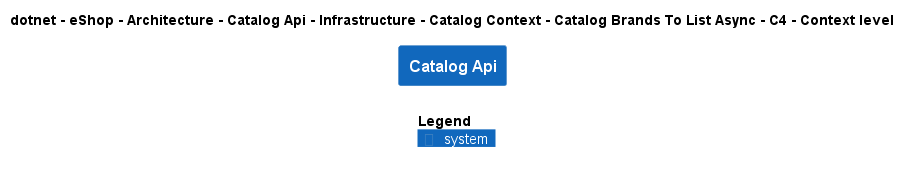

The diagram above was rendered by PlantUML. Its source (embedded in the PNG):
@startuml
!include ..\..\..\..\..\..\..\..\..\..\..\.c4s\C4_Context.puml

AddElementTag("c4interflow:lifecycle:new", $bgColor=green, $fontColor=#ffffff, $borderColor=green, $shadowing="False")
AddElementTag("c4interflow:lifecycle:changed", $bgColor=orange, $fontColor=#ffffff, $borderColor=orange, $shadowing="False")
AddElementTag("c4interflow:lifecycle:removed", $bgColor=red, $fontColor=#ffffff, $borderColor=red, $shadowing="False")

AddRelTag("c4interflow:lifecycle:new", $textColor=green, $lineColor=green)
AddRelTag("c4interflow:lifecycle:changed", $textColor=orange, $lineColor=orange)
AddRelTag("c4interflow:lifecycle:removed", $textColor=red, $lineColor=red)

SHOW_PERSON_PORTRAIT()
LAYOUT_TOP_DOWN()

skinparam linetype polyline

title dotnet - eShop - Architecture - Catalog Api - Infrastructure - Catalog Context - Catalog Brands To List Async - C4 - Context level

System(dotnet.eShop.Architecture.SoftwareSystems.CatalogApi, "Catalog Api", "")



SHOW_LEGEND()
@enduml